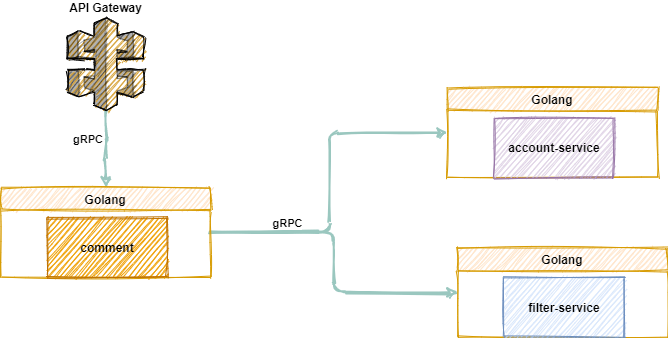

The diagram above was exported from draw.io. Its source (the exported page's mxGraphModel, read from the mxfile embedded in the PNG):
<mxGraphModel dx="952" dy="644" grid="1" gridSize="10" guides="1" tooltips="1" connect="1" arrows="1" fold="1" page="1" pageScale="1" pageWidth="827" pageHeight="1169" math="0" shadow="0">
  <root>
    <mxCell id="0" />
    <mxCell id="1" parent="0" />
    <mxCell id="dg3BijZ2YraCPvrrZWti-1" style="edgeStyle=orthogonalEdgeStyle;rounded=1;orthogonalLoop=1;jettySize=auto;html=1;entryX=0.5;entryY=0;entryDx=0;entryDy=0;sketch=1;strokeWidth=2;strokeColor=#9AC7BF;" edge="1" parent="1" source="dg3BijZ2YraCPvrrZWti-3" target="dg3BijZ2YraCPvrrZWti-7">
      <mxGeometry relative="1" as="geometry" />
    </mxCell>
    <mxCell id="dg3BijZ2YraCPvrrZWti-2" value="gRPC" style="edgeLabel;html=1;align=right;verticalAlign=middle;resizable=0;points=[];fontColor=#000000;fontStyle=1;labelPosition=left;verticalLabelPosition=middle;" vertex="1" connectable="0" parent="dg3BijZ2YraCPvrrZWti-1">
      <mxGeometry x="-0.269" y="-2" relative="1" as="geometry">
        <mxPoint as="offset" />
      </mxGeometry>
    </mxCell>
    <mxCell id="dg3BijZ2YraCPvrrZWti-3" value="API Gateway" style="outlineConnect=0;dashed=0;verticalLabelPosition=top;verticalAlign=bottom;align=center;html=1;shape=mxgraph.aws3.api_gateway;fillColor=#D9A741;gradientColor=none;sketch=1;labelPosition=center;fontStyle=1" vertex="1" parent="1">
      <mxGeometry x="310" y="50" width="76.5" height="93" as="geometry" />
    </mxCell>
    <mxCell id="dg3BijZ2YraCPvrrZWti-4" style="edgeStyle=orthogonalEdgeStyle;rounded=1;sketch=1;orthogonalLoop=1;jettySize=auto;html=1;entryX=0;entryY=0.5;entryDx=0;entryDy=0;strokeColor=#9AC7BF;strokeWidth=2;fontColor=#000000;" edge="1" parent="1" source="dg3BijZ2YraCPvrrZWti-7" target="dg3BijZ2YraCPvrrZWti-11">
      <mxGeometry relative="1" as="geometry" />
    </mxCell>
    <mxCell id="dg3BijZ2YraCPvrrZWti-5" style="edgeStyle=orthogonalEdgeStyle;rounded=1;sketch=1;orthogonalLoop=1;jettySize=auto;html=1;entryX=0;entryY=0.5;entryDx=0;entryDy=0;strokeColor=#9AC7BF;strokeWidth=2;fontColor=#000000;" edge="1" parent="1" source="dg3BijZ2YraCPvrrZWti-7" target="dg3BijZ2YraCPvrrZWti-9">
      <mxGeometry relative="1" as="geometry" />
    </mxCell>
    <mxCell id="dg3BijZ2YraCPvrrZWti-6" value="gRPC" style="edgeLabel;html=1;align=center;verticalAlign=bottom;resizable=0;points=[];fontColor=#000000;fontStyle=1;labelPosition=center;verticalLabelPosition=top;" vertex="1" connectable="0" parent="dg3BijZ2YraCPvrrZWti-5">
      <mxGeometry x="-0.5042" y="1" relative="1" as="geometry">
        <mxPoint as="offset" />
      </mxGeometry>
    </mxCell>
    <mxCell id="dg3BijZ2YraCPvrrZWti-7" value="Golang" style="swimlane;sketch=1;swimlaneFillColor=none;fillColor=#ffe6cc;strokeColor=#d79b00;" vertex="1" parent="1">
      <mxGeometry x="243.25" y="220" width="210" height="90" as="geometry" />
    </mxCell>
    <mxCell id="dg3BijZ2YraCPvrrZWti-8" value="comment" style="whiteSpace=wrap;html=1;sketch=1;fillColor=#f0a30a;strokeColor=#BD7000;fontStyle=1" vertex="1" parent="1">
      <mxGeometry x="290" y="250" width="120" height="60" as="geometry" />
    </mxCell>
    <mxCell id="dg3BijZ2YraCPvrrZWti-9" value="Golang" style="swimlane;sketch=1;fillColor=#ffe6cc;strokeColor=#d79b00;" vertex="1" parent="1">
      <mxGeometry x="700" y="280" width="210" height="90" as="geometry" />
    </mxCell>
    <mxCell id="dg3BijZ2YraCPvrrZWti-10" value="filter-service" style="whiteSpace=wrap;html=1;sketch=1;fontStyle=1;fillColor=#dae8fc;strokeColor=#6c8ebf;" vertex="1" parent="1">
      <mxGeometry x="746.75" y="310" width="120" height="60" as="geometry" />
    </mxCell>
    <mxCell id="dg3BijZ2YraCPvrrZWti-11" value="Golang" style="swimlane;sketch=1;fillColor=#ffe6cc;strokeColor=#d79b00;" vertex="1" parent="1">
      <mxGeometry x="690" y="120" width="210" height="90" as="geometry" />
    </mxCell>
    <mxCell id="dg3BijZ2YraCPvrrZWti-12" value="account-service" style="whiteSpace=wrap;html=1;sketch=1;fontStyle=1;fillColor=#e1d5e7;strokeColor=#9673a6;" vertex="1" parent="1">
      <mxGeometry x="736.75" y="150" width="120" height="60" as="geometry" />
    </mxCell>
  </root>
</mxGraphModel>